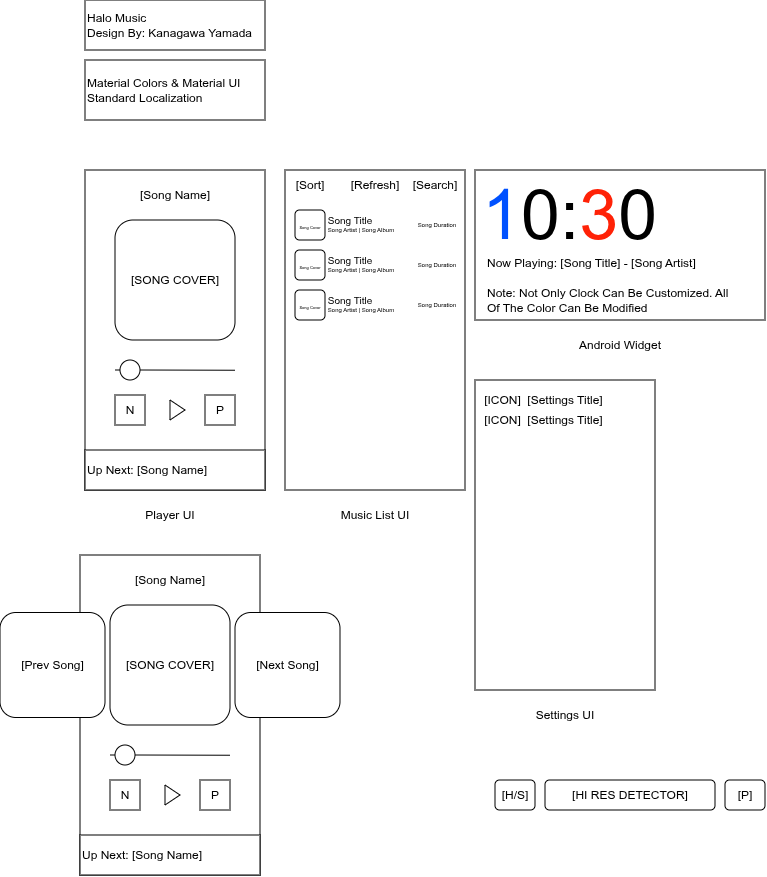

The diagram above was exported from draw.io. Its source (the exported page's mxGraphModel, read from the mxfile embedded in the PNG):
<mxGraphModel dx="1265" dy="274" grid="1" gridSize="10" guides="1" tooltips="1" connect="1" arrows="1" fold="1" page="1" pageScale="1" pageWidth="850" pageHeight="1100" math="0" shadow="0">
  <root>
    <mxCell id="0" />
    <mxCell id="1" parent="0" />
    <mxCell id="Xmi43DAmHUrzzThzzO7O-1" parent="1" style="rounded=0;whiteSpace=wrap;html=1;align=left;" value="Halo Music&lt;div&gt;Design By: Kanagawa Yamada&lt;/div&gt;" vertex="1">
      <mxGeometry height="50" width="180" x="20" y="30" as="geometry" />
    </mxCell>
    <mxCell id="Xmi43DAmHUrzzThzzO7O-2" parent="1" style="rounded=0;whiteSpace=wrap;html=1;" value="" vertex="1">
      <mxGeometry height="320" width="180" x="20" y="200" as="geometry" />
    </mxCell>
    <mxCell id="Xmi43DAmHUrzzThzzO7O-3" parent="1" style="rounded=0;whiteSpace=wrap;html=1;" value="" vertex="1">
      <mxGeometry height="320" width="180" x="220" y="200" as="geometry" />
    </mxCell>
    <mxCell id="Xmi43DAmHUrzzThzzO7O-4" parent="1" style="rounded=1;whiteSpace=wrap;html=1;align=center;" value="[SONG COVER]" vertex="1">
      <mxGeometry height="120" width="120" x="50" y="250" as="geometry" />
    </mxCell>
    <mxCell id="Xmi43DAmHUrzzThzzO7O-5" parent="1" style="triangle;whiteSpace=wrap;html=1;align=center;" value="" vertex="1">
      <mxGeometry height="20" width="15" x="105" y="430" as="geometry" />
    </mxCell>
    <mxCell id="Xmi43DAmHUrzzThzzO7O-6" parent="1" style="rounded=0;whiteSpace=wrap;html=1;" value="P" vertex="1">
      <mxGeometry height="30" width="30" x="140" y="425" as="geometry" />
    </mxCell>
    <mxCell id="Xmi43DAmHUrzzThzzO7O-7" parent="1" style="rounded=0;whiteSpace=wrap;html=1;" value="N" vertex="1">
      <mxGeometry height="30" width="30" x="50" y="425" as="geometry" />
    </mxCell>
    <mxCell id="Xmi43DAmHUrzzThzzO7O-9" parent="1" style="rounded=0;whiteSpace=wrap;html=1;align=left;" value="Up Next: [Song Name]" vertex="1">
      <mxGeometry height="40" width="180" x="20" y="480" as="geometry" />
    </mxCell>
    <mxCell id="Xmi43DAmHUrzzThzzO7O-11" edge="1" parent="1" source="Xmi43DAmHUrzzThzzO7O-14" style="endArrow=none;html=1;rounded=0;" value="">
      <mxGeometry height="50" relative="1" width="50" as="geometry">
        <mxPoint x="50" y="400" as="sourcePoint" />
        <mxPoint x="170" y="400.24" as="targetPoint" />
      </mxGeometry>
    </mxCell>
    <mxCell id="Xmi43DAmHUrzzThzzO7O-15" edge="1" parent="1" style="endArrow=none;html=1;rounded=0;" target="Xmi43DAmHUrzzThzzO7O-14" value="">
      <mxGeometry height="50" relative="1" width="50" as="geometry">
        <mxPoint x="50" y="400" as="sourcePoint" />
        <mxPoint x="170" y="400.24" as="targetPoint" />
      </mxGeometry>
    </mxCell>
    <mxCell id="Xmi43DAmHUrzzThzzO7O-14" parent="1" style="ellipse;whiteSpace=wrap;html=1;aspect=fixed;" value="" vertex="1">
      <mxGeometry height="20" width="20" x="55" y="390" as="geometry" />
    </mxCell>
    <mxCell id="Xmi43DAmHUrzzThzzO7O-22" parent="1" style="text;html=1;whiteSpace=wrap;strokeColor=none;fillColor=none;align=center;verticalAlign=middle;rounded=0;" value="[Song Name]" vertex="1">
      <mxGeometry height="30" width="100" x="60" y="210" as="geometry" />
    </mxCell>
    <mxCell id="Xmi43DAmHUrzzThzzO7O-23" parent="1" style="rounded=0;whiteSpace=wrap;html=1;align=left;" value="Material Colors &amp;amp; Material UI&lt;div&gt;Standard Localization&lt;/div&gt;" vertex="1">
      <mxGeometry height="60" width="180" x="20" y="90" as="geometry" />
    </mxCell>
    <mxCell id="Xmi43DAmHUrzzThzzO7O-26" parent="1" style="text;html=1;whiteSpace=wrap;strokeColor=none;fillColor=none;align=center;verticalAlign=middle;rounded=0;" value="[Search]" vertex="1">
      <mxGeometry height="10" width="40" x="350" y="210" as="geometry" />
    </mxCell>
    <mxCell id="Xmi43DAmHUrzzThzzO7O-27" parent="1" style="text;html=1;whiteSpace=wrap;strokeColor=none;fillColor=none;align=center;verticalAlign=middle;rounded=0;" value="[Sort]" vertex="1">
      <mxGeometry height="10" width="30" x="230" y="210" as="geometry" />
    </mxCell>
    <mxCell id="Xmi43DAmHUrzzThzzO7O-28" parent="1" style="rounded=1;whiteSpace=wrap;html=1;align=center;" value="&lt;span style=&quot;font-size: 4px;&quot;&gt;Song Cover&lt;/span&gt;" vertex="1">
      <mxGeometry height="30" width="30" x="230" y="240" as="geometry" />
    </mxCell>
    <mxCell id="Xmi43DAmHUrzzThzzO7O-29" parent="1" style="text;html=1;whiteSpace=wrap;strokeColor=none;fillColor=none;align=center;verticalAlign=middle;rounded=0;fontSize=10;" value="Song Title" vertex="1">
      <mxGeometry height="10" width="50" x="260" y="245" as="geometry" />
    </mxCell>
    <mxCell id="Xmi43DAmHUrzzThzzO7O-30" parent="1" style="text;html=1;whiteSpace=wrap;strokeColor=none;fillColor=none;align=center;verticalAlign=middle;rounded=0;fontSize=6;" value="Song Artist | Song Album" vertex="1">
      <mxGeometry height="10" width="70" x="261" y="255" as="geometry" />
    </mxCell>
    <mxCell id="Xmi43DAmHUrzzThzzO7O-31" parent="1" style="text;html=1;whiteSpace=wrap;strokeColor=none;fillColor=none;align=center;verticalAlign=middle;rounded=0;fontSize=10;" value="&lt;font style=&quot;font-size: 6px;&quot;&gt;Song Duration&lt;/font&gt;" vertex="1">
      <mxGeometry height="10" width="50" x="347" y="248" as="geometry" />
    </mxCell>
    <mxCell id="Xmi43DAmHUrzzThzzO7O-32" parent="1" style="rounded=1;whiteSpace=wrap;html=1;align=center;" value="&lt;span style=&quot;font-size: 4px;&quot;&gt;Song Cover&lt;/span&gt;" vertex="1">
      <mxGeometry height="30" width="30" x="230" y="280" as="geometry" />
    </mxCell>
    <mxCell id="Xmi43DAmHUrzzThzzO7O-33" parent="1" style="text;html=1;whiteSpace=wrap;strokeColor=none;fillColor=none;align=center;verticalAlign=middle;rounded=0;fontSize=10;" value="Song Title" vertex="1">
      <mxGeometry height="10" width="50" x="260" y="285" as="geometry" />
    </mxCell>
    <mxCell id="Xmi43DAmHUrzzThzzO7O-34" parent="1" style="text;html=1;whiteSpace=wrap;strokeColor=none;fillColor=none;align=center;verticalAlign=middle;rounded=0;fontSize=6;" value="Song Artist | Song Album" vertex="1">
      <mxGeometry height="10" width="70" x="261" y="295" as="geometry" />
    </mxCell>
    <mxCell id="Xmi43DAmHUrzzThzzO7O-35" parent="1" style="text;html=1;whiteSpace=wrap;strokeColor=none;fillColor=none;align=center;verticalAlign=middle;rounded=0;fontSize=10;" value="&lt;font style=&quot;font-size: 6px;&quot;&gt;Song Duration&lt;/font&gt;" vertex="1">
      <mxGeometry height="10" width="50" x="347" y="288" as="geometry" />
    </mxCell>
    <mxCell id="Xmi43DAmHUrzzThzzO7O-36" parent="1" style="rounded=1;whiteSpace=wrap;html=1;align=center;" value="&lt;span style=&quot;font-size: 4px;&quot;&gt;Song Cover&lt;/span&gt;" vertex="1">
      <mxGeometry height="30" width="30" x="230" y="320" as="geometry" />
    </mxCell>
    <mxCell id="Xmi43DAmHUrzzThzzO7O-37" parent="1" style="text;html=1;whiteSpace=wrap;strokeColor=none;fillColor=none;align=center;verticalAlign=middle;rounded=0;fontSize=10;" value="Song Title" vertex="1">
      <mxGeometry height="10" width="50" x="260" y="325" as="geometry" />
    </mxCell>
    <mxCell id="Xmi43DAmHUrzzThzzO7O-38" parent="1" style="text;html=1;whiteSpace=wrap;strokeColor=none;fillColor=none;align=center;verticalAlign=middle;rounded=0;fontSize=6;" value="Song Artist | Song Album" vertex="1">
      <mxGeometry height="10" width="70" x="261" y="335" as="geometry" />
    </mxCell>
    <mxCell id="Xmi43DAmHUrzzThzzO7O-39" parent="1" style="text;html=1;whiteSpace=wrap;strokeColor=none;fillColor=none;align=center;verticalAlign=middle;rounded=0;fontSize=10;" value="&lt;font style=&quot;font-size: 6px;&quot;&gt;Song Duration&lt;/font&gt;" vertex="1">
      <mxGeometry height="10" width="50" x="347" y="328" as="geometry" />
    </mxCell>
    <mxCell id="Xmi43DAmHUrzzThzzO7O-40" parent="1" style="text;html=1;whiteSpace=wrap;strokeColor=none;fillColor=none;align=center;verticalAlign=middle;rounded=0;" value="[Refresh]" vertex="1">
      <mxGeometry height="10" width="40" x="290" y="210" as="geometry" />
    </mxCell>
    <mxCell id="NOeycAHcB4IkVkLx03ir-1" parent="1" style="rounded=0;whiteSpace=wrap;html=1;" value="" vertex="1">
      <mxGeometry height="150" width="290" x="410" y="200" as="geometry" />
    </mxCell>
    <mxCell id="NOeycAHcB4IkVkLx03ir-2" parent="1" style="text;html=1;whiteSpace=wrap;strokeColor=none;fillColor=none;align=center;verticalAlign=middle;rounded=0;" value="Android Widget" vertex="1">
      <mxGeometry height="30" width="100" x="505" y="360" as="geometry" />
    </mxCell>
    <mxCell id="NOeycAHcB4IkVkLx03ir-3" parent="1" style="text;html=1;whiteSpace=wrap;strokeColor=none;fillColor=none;align=left;verticalAlign=middle;rounded=0;" value="&lt;font style=&quot;font-size: 70px;&quot;&gt;&lt;font style=&quot;color: rgb(0, 81, 255);&quot;&gt;1&lt;/font&gt;0:&lt;font style=&quot;color: rgb(255, 34, 7);&quot;&gt;3&lt;/font&gt;0&lt;/font&gt;" vertex="1">
      <mxGeometry height="88" width="220" x="415" y="200" as="geometry" />
    </mxCell>
    <mxCell id="NOeycAHcB4IkVkLx03ir-4" parent="1" style="text;html=1;whiteSpace=wrap;strokeColor=none;fillColor=none;align=left;verticalAlign=middle;rounded=0;" value="Note: Not Only Clock Can Be Customized. All Of The Color Can Be Modified" vertex="1">
      <mxGeometry height="30" width="250" x="420" y="315" as="geometry" />
    </mxCell>
    <mxCell id="NOeycAHcB4IkVkLx03ir-5" parent="1" style="text;html=1;whiteSpace=wrap;strokeColor=none;fillColor=none;align=left;verticalAlign=middle;rounded=0;" value="Now Playing: [Song Title] - [Song Artist]" vertex="1">
      <mxGeometry height="30" width="250" x="420" y="278" as="geometry" />
    </mxCell>
    <mxCell id="NOeycAHcB4IkVkLx03ir-6" parent="1" style="text;html=1;whiteSpace=wrap;strokeColor=none;fillColor=none;align=center;verticalAlign=middle;rounded=0;" value="Player UI" vertex="1">
      <mxGeometry height="30" width="60" x="75" y="530" as="geometry" />
    </mxCell>
    <mxCell id="NOeycAHcB4IkVkLx03ir-7" parent="1" style="text;html=1;whiteSpace=wrap;strokeColor=none;fillColor=none;align=center;verticalAlign=middle;rounded=0;" value="Music List UI" vertex="1">
      <mxGeometry height="30" width="80" x="270" y="530" as="geometry" />
    </mxCell>
    <mxCell id="NOeycAHcB4IkVkLx03ir-8" parent="1" style="rounded=0;whiteSpace=wrap;html=1;" value="" vertex="1">
      <mxGeometry height="310" width="180" x="410" y="410" as="geometry" />
    </mxCell>
    <mxCell id="NOeycAHcB4IkVkLx03ir-9" parent="1" style="text;html=1;whiteSpace=wrap;strokeColor=none;fillColor=none;align=center;verticalAlign=middle;rounded=0;" value="Settings UI" vertex="1">
      <mxGeometry height="30" width="100" x="450" y="730" as="geometry" />
    </mxCell>
    <mxCell id="NOeycAHcB4IkVkLx03ir-10" parent="1" style="text;html=1;whiteSpace=wrap;strokeColor=none;fillColor=none;align=center;verticalAlign=middle;rounded=0;" value="[ICON]" vertex="1">
      <mxGeometry height="20" width="35" x="420" y="420" as="geometry" />
    </mxCell>
    <mxCell id="NOeycAHcB4IkVkLx03ir-11" parent="1" style="text;html=1;whiteSpace=wrap;strokeColor=none;fillColor=none;align=center;verticalAlign=middle;rounded=0;" value="[Settings Title]" vertex="1">
      <mxGeometry height="20" width="80" x="460" y="420" as="geometry" />
    </mxCell>
    <mxCell id="NOeycAHcB4IkVkLx03ir-12" parent="1" style="text;html=1;whiteSpace=wrap;strokeColor=none;fillColor=none;align=center;verticalAlign=middle;rounded=0;" value="[ICON]" vertex="1">
      <mxGeometry height="20" width="35" x="420" y="440" as="geometry" />
    </mxCell>
    <mxCell id="NOeycAHcB4IkVkLx03ir-13" parent="1" style="text;html=1;whiteSpace=wrap;strokeColor=none;fillColor=none;align=center;verticalAlign=middle;rounded=0;" value="[Settings Title]" vertex="1">
      <mxGeometry height="20" width="80" x="460" y="440" as="geometry" />
    </mxCell>
    <mxCell id="pRIO8QzkIFryCjnI-72j-1" parent="1" style="rounded=0;whiteSpace=wrap;html=1;" value="" vertex="1">
      <mxGeometry height="320" width="180" x="15" y="585" as="geometry" />
    </mxCell>
    <mxCell id="pRIO8QzkIFryCjnI-72j-2" parent="1" style="rounded=1;whiteSpace=wrap;html=1;align=center;" value="[SONG COVER]" vertex="1">
      <mxGeometry height="120" width="120" x="45" y="635" as="geometry" />
    </mxCell>
    <mxCell id="pRIO8QzkIFryCjnI-72j-3" parent="1" style="triangle;whiteSpace=wrap;html=1;align=center;" value="" vertex="1">
      <mxGeometry height="20" width="15" x="100" y="815" as="geometry" />
    </mxCell>
    <mxCell id="pRIO8QzkIFryCjnI-72j-4" parent="1" style="rounded=0;whiteSpace=wrap;html=1;" value="P" vertex="1">
      <mxGeometry height="30" width="30" x="135" y="810" as="geometry" />
    </mxCell>
    <mxCell id="pRIO8QzkIFryCjnI-72j-5" parent="1" style="rounded=0;whiteSpace=wrap;html=1;" value="N" vertex="1">
      <mxGeometry height="30" width="30" x="45" y="810" as="geometry" />
    </mxCell>
    <mxCell id="pRIO8QzkIFryCjnI-72j-6" parent="1" style="rounded=0;whiteSpace=wrap;html=1;align=left;" value="Up Next: [Song Name]" vertex="1">
      <mxGeometry height="40" width="180" x="15" y="865" as="geometry" />
    </mxCell>
    <mxCell id="pRIO8QzkIFryCjnI-72j-7" edge="1" parent="1" source="pRIO8QzkIFryCjnI-72j-9" style="endArrow=none;html=1;rounded=0;" value="">
      <mxGeometry height="50" relative="1" width="50" as="geometry">
        <mxPoint x="45" y="785" as="sourcePoint" />
        <mxPoint x="165" y="785.24" as="targetPoint" />
      </mxGeometry>
    </mxCell>
    <mxCell id="pRIO8QzkIFryCjnI-72j-8" edge="1" parent="1" style="endArrow=none;html=1;rounded=0;" target="pRIO8QzkIFryCjnI-72j-9" value="">
      <mxGeometry height="50" relative="1" width="50" as="geometry">
        <mxPoint x="45" y="785" as="sourcePoint" />
        <mxPoint x="165" y="785.24" as="targetPoint" />
      </mxGeometry>
    </mxCell>
    <mxCell id="pRIO8QzkIFryCjnI-72j-9" parent="1" style="ellipse;whiteSpace=wrap;html=1;aspect=fixed;" value="" vertex="1">
      <mxGeometry height="20" width="20" x="50" y="775" as="geometry" />
    </mxCell>
    <mxCell id="pRIO8QzkIFryCjnI-72j-10" parent="1" style="text;html=1;whiteSpace=wrap;strokeColor=none;fillColor=none;align=center;verticalAlign=middle;rounded=0;" value="[Song Name]" vertex="1">
      <mxGeometry height="30" width="100" x="55" y="595" as="geometry" />
    </mxCell>
    <mxCell id="pRIO8QzkIFryCjnI-72j-13" parent="1" style="rounded=1;whiteSpace=wrap;html=1;align=center;" value="[Next Song]" vertex="1">
      <mxGeometry height="105" width="105" x="170" y="642.5" as="geometry" />
    </mxCell>
    <mxCell id="pRIO8QzkIFryCjnI-72j-14" parent="1" style="rounded=1;whiteSpace=wrap;html=1;align=center;" value="[Prev Song]" vertex="1">
      <mxGeometry height="105" width="105" x="-65" y="642.5" as="geometry" />
    </mxCell>
    <mxCell id="6WZl4LRE6qJApYEpVUbN-10" parent="1" style="rounded=1;whiteSpace=wrap;html=1;" value="[HI RES DETECTOR]" vertex="1">
      <mxGeometry height="30" width="170" x="480" y="810" as="geometry" />
    </mxCell>
    <mxCell id="6WZl4LRE6qJApYEpVUbN-11" parent="1" style="rounded=1;whiteSpace=wrap;html=1;" value="[H/S]" vertex="1">
      <mxGeometry height="30" width="40" x="430" y="810" as="geometry" />
    </mxCell>
    <mxCell id="OzPWsFBIsPoc-Lmk3bCx-1" parent="1" style="rounded=1;whiteSpace=wrap;html=1;" value="[P]" vertex="1">
      <mxGeometry height="30" width="40" x="660" y="810" as="geometry" />
    </mxCell>
  </root>
</mxGraphModel>